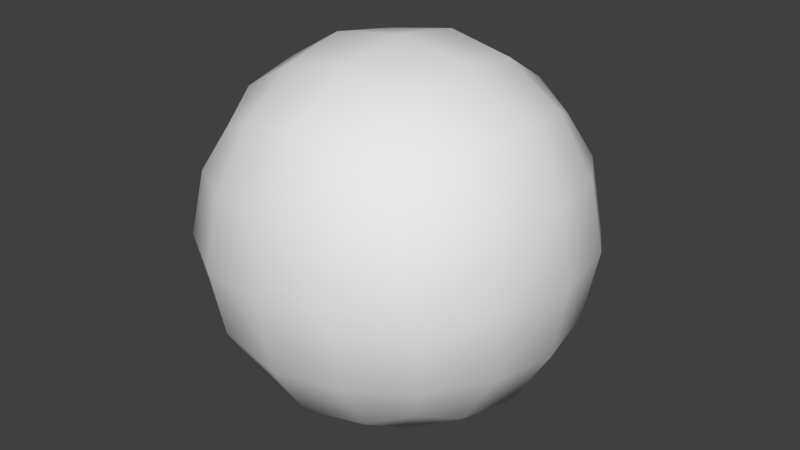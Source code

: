 # Source: OrbBrushes.blend  (saved by Blender 2.78.0; exported with 4.5.12 LTS)
import bpy
from mathutils import Matrix  # noqa: F401  (used for matrix-valued properties, if any)

bpy.ops.wm.read_factory_settings(use_empty=True)
scene = bpy.context.scene
scene.name = 'Scene'

# ---- collections
col_collection_1 = bpy.data.collections.new('Collection 1'); scene.collection.children.link(col_collection_1)

# ---- world
world_world = bpy.data.worlds.new('World'); scene.world = world_world
world_world.color = (0.05088, 0.05088, 0.05088)
world_world.use_sun_shadow = False
world_world.sun_shadow_jitter_overblur = 0.0
world_world.cycles.sampling_method = 'MANUAL'

# ---- meshes
me_cube = bpy.data.meshes.new('Cube')
me_cube.from_pydata([(-0.8785, 0.0, 0.0), (-0.8194, -0.3507, 0.0), (-0.8194, 0.0, 0.3507), (-0.8194, 0.3507, 0.0), (-0.8194, 0.0, -0.3507), (-0.7639, -0.3264, -0.3264), (-0.7639, -0.3264, 0.3264), (-0.7639, 0.3264, 0.3264), (-0.7639, 0.3264, -0.3264), (0.0, 0.8785, 0.0), (-0.3507, 0.8194, 0.0), (0.0, 0.8194, 0.3507), (0.3507, 0.8194, 0.0), (0.0, 0.8194, -0.3507), (-0.3264, 0.7639, -0.3264), (-0.3264, 0.7639, 0.3264), (0.3264, 0.7639, 0.3264), (0.3264, 0.7639, -0.3264), (0.8785, 0.0, 0.0), (0.8194, 0.3507, 0.0), (0.8194, 0.0, 0.3507), (0.8194, -0.3507, 0.0), (0.8194, 0.0, -0.3507), (0.7639, 0.3264, -0.3264), (0.7639, 0.3264, 0.3264), (0.7639, -0.3264, 0.3264), (0.7639, -0.3264, -0.3264), (0.0, -0.8785, 0.0), (0.3507, -0.8194, 0.0), (0.0, -0.8194, 0.3507), (-0.3507, -0.8194, 0.0), (0.0, -0.8194, -0.3507), (0.3264, -0.7639, -0.3264), (0.3264, -0.7639, 0.3264), (-0.3264, -0.7639, 0.3264), (-0.3264, -0.7639, -0.3264), (0.0, 0.0, -0.8785), (0.0, 0.3507, -0.8194), (0.3507, 0.0, -0.8194), (0.0, -0.3507, -0.8194), (-0.3507, 0.0, -0.8194), (-0.3264, 0.3264, -0.7639), (0.3264, 0.3264, -0.7639), (0.3264, -0.3264, -0.7639), (-0.3264, -0.3264, -0.7639), (0.0, 0.0, 0.8785), (0.0, 0.3507, 0.8194), (-0.3507, 0.0, 0.8194), (0.0, -0.3507, 0.8194), (0.3507, 0.0, 0.8194), (0.3264, 0.3264, 0.7639), (-0.3264, 0.3264, 0.7639), (-0.3264, -0.3264, 0.7639), (0.3264, -0.3264, 0.7639), (-0.599, 0.3021, -0.599), (-0.6432, 0.0, -0.6432), (-0.599, -0.3021, -0.599), (-0.599, -0.599, -0.3021), (-0.6432, -0.6432, 0.0), (-0.599, -0.599, 0.3021), (-0.599, -0.3021, 0.599), (-0.6432, 0.0, 0.6432), (-0.599, 0.3021, 0.599), (-0.599, 0.599, 0.3021), (-0.6432, 0.6432, 0.0), (-0.599, 0.599, -0.3021), (0.3021, 0.599, -0.599), (0.0, 0.6432, -0.6432), (-0.3021, 0.599, -0.599), (-0.3021, 0.599, 0.599), (0.0, 0.6432, 0.6432), (0.3021, 0.599, 0.599), (0.599, 0.599, 0.3021), (0.6432, 0.6432, 0.0), (0.599, 0.599, -0.3021), (0.599, -0.3021, -0.599), (0.6432, 0.0, -0.6432), (0.599, 0.3021, -0.599), (0.599, 0.3021, 0.599), (0.6432, 0.0, 0.6432), (0.599, -0.3021, 0.599), (0.599, -0.599, 0.3021), (0.6432, -0.6432, 0.0), (0.599, -0.599, -0.3021), (-0.3021, -0.599, -0.599), (0.0, -0.6432, -0.6432), (0.3021, -0.599, -0.599), (0.3021, -0.599, 0.599), (0.0, -0.6432, 0.6432), (-0.3021, -0.599, 0.599), (-0.5093, -0.5093, -0.5093), (-0.5093, -0.5093, 0.5093), (-0.5093, 0.5093, -0.5093), (-0.5093, 0.5093, 0.5093), (0.5093, -0.5093, -0.5093), (0.5093, -0.5093, 0.5093), (0.5093, 0.5093, -0.5093), (0.5093, 0.5093, 0.5093)], [], [(0, 4, 5, 1), (1, 5, 57, 58), (4, 55, 56, 5), (5, 56, 90, 57), (0, 1, 6, 2), (2, 6, 60, 61), (1, 58, 59, 6), (6, 59, 91, 60), (0, 2, 7, 3), (3, 7, 63, 64), (2, 61, 62, 7), (7, 62, 93, 63), (0, 3, 8, 4), (4, 8, 54, 55), (3, 64, 65, 8), (8, 65, 92, 54), (9, 13, 14, 10), (10, 14, 65, 64), (13, 67, 68, 14), (14, 68, 92, 65), (9, 10, 15, 11), (11, 15, 69, 70), (10, 64, 63, 15), (15, 63, 93, 69), (9, 11, 16, 12), (12, 16, 72, 73), (11, 70, 71, 16), (16, 71, 97, 72), (9, 12, 17, 13), (13, 17, 66, 67), (12, 73, 74, 17), (17, 74, 96, 66), (18, 22, 23, 19), (19, 23, 74, 73), (22, 76, 77, 23), (23, 77, 96, 74), (18, 19, 24, 20), (20, 24, 78, 79), (19, 73, 72, 24), (24, 72, 97, 78), (18, 20, 25, 21), (21, 25, 81, 82), (20, 79, 80, 25), (25, 80, 95, 81), (18, 21, 26, 22), (22, 26, 75, 76), (21, 82, 83, 26), (26, 83, 94, 75), (27, 31, 32, 28), (28, 32, 83, 82), (31, 85, 86, 32), (32, 86, 94, 83), (27, 28, 33, 29), (29, 33, 87, 88), (28, 82, 81, 33), (33, 81, 95, 87), (27, 29, 34, 30), (30, 34, 59, 58), (29, 88, 89, 34), (34, 89, 91, 59), (27, 30, 35, 31), (31, 35, 84, 85), (30, 58, 57, 35), (35, 57, 90, 84), (36, 40, 41, 37), (37, 41, 68, 67), (40, 55, 54, 41), (41, 54, 92, 68), (36, 37, 42, 38), (38, 42, 77, 76), (37, 67, 66, 42), (42, 66, 96, 77), (36, 38, 43, 39), (39, 43, 86, 85), (38, 76, 75, 43), (43, 75, 94, 86), (36, 39, 44, 40), (40, 44, 56, 55), (39, 85, 84, 44), (44, 84, 90, 56), (45, 49, 50, 46), (46, 50, 71, 70), (49, 79, 78, 50), (50, 78, 97, 71), (45, 46, 51, 47), (47, 51, 62, 61), (46, 70, 69, 51), (51, 69, 93, 62), (45, 47, 52, 48), (48, 52, 89, 88), (47, 61, 60, 52), (52, 60, 91, 89), (45, 48, 53, 49), (49, 53, 80, 79), (48, 88, 87, 53), (53, 87, 95, 80)])
me_cube.polygons.foreach_set('use_smooth', [True] * 96)
me_cube.use_remesh_preserve_volume = False
me_cube.use_remesh_preserve_attributes = False
me_cube.use_mirror_vertex_groups = False
me_cube.update()

# ---- objects
ob_cube = bpy.data.objects.new('Cube', me_cube)

# ---- transforms, parenting, visibility, modifiers, constraints
ob_cube.location = (0.05562, 0.07416, -0.04199)
ob_cube.lineart.crease_threshold = 0.0

# ---- collection membership
col_collection_1.objects.link(ob_cube)

# ---- scene / render settings (as saved in the file)
scene.frame_start = 1; scene.frame_end = 250; scene.frame_set(4)
scene.render.engine = 'BLENDER_EEVEE_NEXT'
scene.render.resolution_percentage = 50
scene.render.dither_intensity = 0.0
scene.cycles.use_denoising = False
scene.cycles.samples = 128
scene.cycles.sampling_pattern = 'TABULATED_SOBOL'
scene.cycles.light_sampling_threshold = 0.0
scene.cycles.use_adaptive_sampling = False
scene.cycles.use_light_tree = False
scene.cycles.blur_glossy = 0.0
scene.cycles.sample_clamp_indirect = 0.0
scene.view_settings.view_transform = 'Standard'
bpy.context.view_layer.update()

# ---- added for rendering (the .blend has no active camera and no usable light): camera, sun
cam_auto = bpy.data.cameras.new('AutoCamera')
cam_auto.lens = 50.0
cam_auto.sensor_width = 36.0
cam_auto.clip_end = 1000.0
ob_auto_camera = bpy.data.objects.new('AutoCamera', cam_auto)
scene.collection.objects.link(ob_auto_camera)
ob_auto_camera.location = (2.87118, -3.30452, 2.21046)
ob_auto_camera.rotation_euler = (1.09748, -7.21219e-08, 0.694738)
scene.camera = ob_auto_camera
light_auto_sun = bpy.data.lights.new('AutoSun', 'SUN')
light_auto_sun.energy = 3.0
light_auto_sun.angle = 0.0523599
ob_auto_sun = bpy.data.objects.new('AutoSun', light_auto_sun)
scene.collection.objects.link(ob_auto_sun)
ob_auto_sun.rotation_euler = (0.872665, 0.174533, 0.523599)
bpy.context.view_layer.update()
